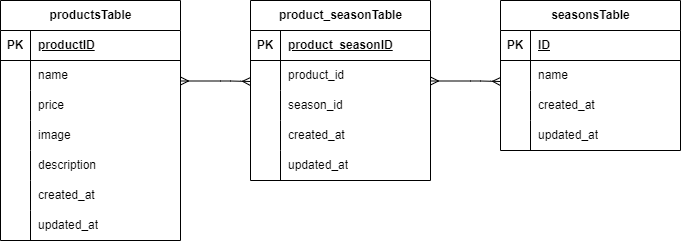

The diagram above was exported from draw.io. Its source (the exported page's mxGraphModel, read from the mxfile embedded in the PNG):
<mxGraphModel dx="1048" dy="563" grid="1" gridSize="10" guides="1" tooltips="1" connect="1" arrows="1" fold="1" page="1" pageScale="1" pageWidth="827" pageHeight="1169" math="0" shadow="0">
  <root>
    <mxCell id="0" />
    <mxCell id="1" parent="0" />
    <mxCell id="2" value="productsTable" style="shape=table;startSize=30;container=1;collapsible=1;childLayout=tableLayout;fixedRows=1;rowLines=0;fontStyle=1;align=center;resizeLast=1;html=1;" vertex="1" parent="1">
      <mxGeometry x="100" y="120" width="180" height="240" as="geometry" />
    </mxCell>
    <mxCell id="3" value="" style="shape=tableRow;horizontal=0;startSize=0;swimlaneHead=0;swimlaneBody=0;fillColor=none;collapsible=0;dropTarget=0;points=[[0,0.5],[1,0.5]];portConstraint=eastwest;top=0;left=0;right=0;bottom=1;" vertex="1" parent="2">
      <mxGeometry y="30" width="180" height="30" as="geometry" />
    </mxCell>
    <mxCell id="4" value="PK" style="shape=partialRectangle;connectable=0;fillColor=none;top=0;left=0;bottom=0;right=0;fontStyle=1;overflow=hidden;whiteSpace=wrap;html=1;" vertex="1" parent="3">
      <mxGeometry width="30" height="30" as="geometry">
        <mxRectangle width="30" height="30" as="alternateBounds" />
      </mxGeometry>
    </mxCell>
    <mxCell id="5" value="productID" style="shape=partialRectangle;connectable=0;fillColor=none;top=0;left=0;bottom=0;right=0;align=left;spacingLeft=6;fontStyle=5;overflow=hidden;whiteSpace=wrap;html=1;" vertex="1" parent="3">
      <mxGeometry x="30" width="150" height="30" as="geometry">
        <mxRectangle width="150" height="30" as="alternateBounds" />
      </mxGeometry>
    </mxCell>
    <mxCell id="6" value="" style="shape=tableRow;horizontal=0;startSize=0;swimlaneHead=0;swimlaneBody=0;fillColor=none;collapsible=0;dropTarget=0;points=[[0,0.5],[1,0.5]];portConstraint=eastwest;top=0;left=0;right=0;bottom=0;" vertex="1" parent="2">
      <mxGeometry y="60" width="180" height="30" as="geometry" />
    </mxCell>
    <mxCell id="7" value="" style="shape=partialRectangle;connectable=0;fillColor=none;top=0;left=0;bottom=0;right=0;editable=1;overflow=hidden;whiteSpace=wrap;html=1;" vertex="1" parent="6">
      <mxGeometry width="30" height="30" as="geometry">
        <mxRectangle width="30" height="30" as="alternateBounds" />
      </mxGeometry>
    </mxCell>
    <mxCell id="8" value="name" style="shape=partialRectangle;connectable=0;fillColor=none;top=0;left=0;bottom=0;right=0;align=left;spacingLeft=6;overflow=hidden;whiteSpace=wrap;html=1;" vertex="1" parent="6">
      <mxGeometry x="30" width="150" height="30" as="geometry">
        <mxRectangle width="150" height="30" as="alternateBounds" />
      </mxGeometry>
    </mxCell>
    <mxCell id="9" value="" style="shape=tableRow;horizontal=0;startSize=0;swimlaneHead=0;swimlaneBody=0;fillColor=none;collapsible=0;dropTarget=0;points=[[0,0.5],[1,0.5]];portConstraint=eastwest;top=0;left=0;right=0;bottom=0;" vertex="1" parent="2">
      <mxGeometry y="90" width="180" height="30" as="geometry" />
    </mxCell>
    <mxCell id="10" value="" style="shape=partialRectangle;connectable=0;fillColor=none;top=0;left=0;bottom=0;right=0;editable=1;overflow=hidden;whiteSpace=wrap;html=1;" vertex="1" parent="9">
      <mxGeometry width="30" height="30" as="geometry">
        <mxRectangle width="30" height="30" as="alternateBounds" />
      </mxGeometry>
    </mxCell>
    <mxCell id="11" value="price" style="shape=partialRectangle;connectable=0;fillColor=none;top=0;left=0;bottom=0;right=0;align=left;spacingLeft=6;overflow=hidden;whiteSpace=wrap;html=1;" vertex="1" parent="9">
      <mxGeometry x="30" width="150" height="30" as="geometry">
        <mxRectangle width="150" height="30" as="alternateBounds" />
      </mxGeometry>
    </mxCell>
    <mxCell id="12" value="" style="shape=tableRow;horizontal=0;startSize=0;swimlaneHead=0;swimlaneBody=0;fillColor=none;collapsible=0;dropTarget=0;points=[[0,0.5],[1,0.5]];portConstraint=eastwest;top=0;left=0;right=0;bottom=0;" vertex="1" parent="2">
      <mxGeometry y="120" width="180" height="30" as="geometry" />
    </mxCell>
    <mxCell id="13" value="" style="shape=partialRectangle;connectable=0;fillColor=none;top=0;left=0;bottom=0;right=0;editable=1;overflow=hidden;whiteSpace=wrap;html=1;" vertex="1" parent="12">
      <mxGeometry width="30" height="30" as="geometry">
        <mxRectangle width="30" height="30" as="alternateBounds" />
      </mxGeometry>
    </mxCell>
    <mxCell id="14" value="image" style="shape=partialRectangle;connectable=0;fillColor=none;top=0;left=0;bottom=0;right=0;align=left;spacingLeft=6;overflow=hidden;whiteSpace=wrap;html=1;" vertex="1" parent="12">
      <mxGeometry x="30" width="150" height="30" as="geometry">
        <mxRectangle width="150" height="30" as="alternateBounds" />
      </mxGeometry>
    </mxCell>
    <mxCell id="41" style="shape=tableRow;horizontal=0;startSize=0;swimlaneHead=0;swimlaneBody=0;fillColor=none;collapsible=0;dropTarget=0;points=[[0,0.5],[1,0.5]];portConstraint=eastwest;top=0;left=0;right=0;bottom=0;" vertex="1" parent="2">
      <mxGeometry y="150" width="180" height="30" as="geometry" />
    </mxCell>
    <mxCell id="42" style="shape=partialRectangle;connectable=0;fillColor=none;top=0;left=0;bottom=0;right=0;editable=1;overflow=hidden;whiteSpace=wrap;html=1;" vertex="1" parent="41">
      <mxGeometry width="30" height="30" as="geometry">
        <mxRectangle width="30" height="30" as="alternateBounds" />
      </mxGeometry>
    </mxCell>
    <mxCell id="43" value="description" style="shape=partialRectangle;connectable=0;fillColor=none;top=0;left=0;bottom=0;right=0;align=left;spacingLeft=6;overflow=hidden;whiteSpace=wrap;html=1;" vertex="1" parent="41">
      <mxGeometry x="30" width="150" height="30" as="geometry">
        <mxRectangle width="150" height="30" as="alternateBounds" />
      </mxGeometry>
    </mxCell>
    <mxCell id="44" style="shape=tableRow;horizontal=0;startSize=0;swimlaneHead=0;swimlaneBody=0;fillColor=none;collapsible=0;dropTarget=0;points=[[0,0.5],[1,0.5]];portConstraint=eastwest;top=0;left=0;right=0;bottom=0;" vertex="1" parent="2">
      <mxGeometry y="180" width="180" height="30" as="geometry" />
    </mxCell>
    <mxCell id="45" style="shape=partialRectangle;connectable=0;fillColor=none;top=0;left=0;bottom=0;right=0;editable=1;overflow=hidden;whiteSpace=wrap;html=1;" vertex="1" parent="44">
      <mxGeometry width="30" height="30" as="geometry">
        <mxRectangle width="30" height="30" as="alternateBounds" />
      </mxGeometry>
    </mxCell>
    <mxCell id="46" value="created_at" style="shape=partialRectangle;connectable=0;fillColor=none;top=0;left=0;bottom=0;right=0;align=left;spacingLeft=6;overflow=hidden;whiteSpace=wrap;html=1;" vertex="1" parent="44">
      <mxGeometry x="30" width="150" height="30" as="geometry">
        <mxRectangle width="150" height="30" as="alternateBounds" />
      </mxGeometry>
    </mxCell>
    <mxCell id="47" style="shape=tableRow;horizontal=0;startSize=0;swimlaneHead=0;swimlaneBody=0;fillColor=none;collapsible=0;dropTarget=0;points=[[0,0.5],[1,0.5]];portConstraint=eastwest;top=0;left=0;right=0;bottom=0;" vertex="1" parent="2">
      <mxGeometry y="210" width="180" height="30" as="geometry" />
    </mxCell>
    <mxCell id="48" style="shape=partialRectangle;connectable=0;fillColor=none;top=0;left=0;bottom=0;right=0;editable=1;overflow=hidden;whiteSpace=wrap;html=1;" vertex="1" parent="47">
      <mxGeometry width="30" height="30" as="geometry">
        <mxRectangle width="30" height="30" as="alternateBounds" />
      </mxGeometry>
    </mxCell>
    <mxCell id="49" value="updated_at" style="shape=partialRectangle;connectable=0;fillColor=none;top=0;left=0;bottom=0;right=0;align=left;spacingLeft=6;overflow=hidden;whiteSpace=wrap;html=1;" vertex="1" parent="47">
      <mxGeometry x="30" width="150" height="30" as="geometry">
        <mxRectangle width="150" height="30" as="alternateBounds" />
      </mxGeometry>
    </mxCell>
    <mxCell id="15" value="seasonsTable" style="shape=table;startSize=30;container=1;collapsible=1;childLayout=tableLayout;fixedRows=1;rowLines=0;fontStyle=1;align=center;resizeLast=1;html=1;" vertex="1" parent="1">
      <mxGeometry x="600" y="120" width="180" height="150" as="geometry" />
    </mxCell>
    <mxCell id="16" value="" style="shape=tableRow;horizontal=0;startSize=0;swimlaneHead=0;swimlaneBody=0;fillColor=none;collapsible=0;dropTarget=0;points=[[0,0.5],[1,0.5]];portConstraint=eastwest;top=0;left=0;right=0;bottom=1;" vertex="1" parent="15">
      <mxGeometry y="30" width="180" height="30" as="geometry" />
    </mxCell>
    <mxCell id="17" value="PK" style="shape=partialRectangle;connectable=0;fillColor=none;top=0;left=0;bottom=0;right=0;fontStyle=1;overflow=hidden;whiteSpace=wrap;html=1;" vertex="1" parent="16">
      <mxGeometry width="30" height="30" as="geometry">
        <mxRectangle width="30" height="30" as="alternateBounds" />
      </mxGeometry>
    </mxCell>
    <mxCell id="18" value="ID" style="shape=partialRectangle;connectable=0;fillColor=none;top=0;left=0;bottom=0;right=0;align=left;spacingLeft=6;fontStyle=5;overflow=hidden;whiteSpace=wrap;html=1;" vertex="1" parent="16">
      <mxGeometry x="30" width="150" height="30" as="geometry">
        <mxRectangle width="150" height="30" as="alternateBounds" />
      </mxGeometry>
    </mxCell>
    <mxCell id="19" value="" style="shape=tableRow;horizontal=0;startSize=0;swimlaneHead=0;swimlaneBody=0;fillColor=none;collapsible=0;dropTarget=0;points=[[0,0.5],[1,0.5]];portConstraint=eastwest;top=0;left=0;right=0;bottom=0;" vertex="1" parent="15">
      <mxGeometry y="60" width="180" height="30" as="geometry" />
    </mxCell>
    <mxCell id="20" value="" style="shape=partialRectangle;connectable=0;fillColor=none;top=0;left=0;bottom=0;right=0;editable=1;overflow=hidden;whiteSpace=wrap;html=1;" vertex="1" parent="19">
      <mxGeometry width="30" height="30" as="geometry">
        <mxRectangle width="30" height="30" as="alternateBounds" />
      </mxGeometry>
    </mxCell>
    <mxCell id="21" value="name" style="shape=partialRectangle;connectable=0;fillColor=none;top=0;left=0;bottom=0;right=0;align=left;spacingLeft=6;overflow=hidden;whiteSpace=wrap;html=1;" vertex="1" parent="19">
      <mxGeometry x="30" width="150" height="30" as="geometry">
        <mxRectangle width="150" height="30" as="alternateBounds" />
      </mxGeometry>
    </mxCell>
    <mxCell id="22" value="" style="shape=tableRow;horizontal=0;startSize=0;swimlaneHead=0;swimlaneBody=0;fillColor=none;collapsible=0;dropTarget=0;points=[[0,0.5],[1,0.5]];portConstraint=eastwest;top=0;left=0;right=0;bottom=0;" vertex="1" parent="15">
      <mxGeometry y="90" width="180" height="30" as="geometry" />
    </mxCell>
    <mxCell id="23" value="" style="shape=partialRectangle;connectable=0;fillColor=none;top=0;left=0;bottom=0;right=0;editable=1;overflow=hidden;whiteSpace=wrap;html=1;" vertex="1" parent="22">
      <mxGeometry width="30" height="30" as="geometry">
        <mxRectangle width="30" height="30" as="alternateBounds" />
      </mxGeometry>
    </mxCell>
    <mxCell id="24" value="created_at" style="shape=partialRectangle;connectable=0;fillColor=none;top=0;left=0;bottom=0;right=0;align=left;spacingLeft=6;overflow=hidden;whiteSpace=wrap;html=1;" vertex="1" parent="22">
      <mxGeometry x="30" width="150" height="30" as="geometry">
        <mxRectangle width="150" height="30" as="alternateBounds" />
      </mxGeometry>
    </mxCell>
    <mxCell id="25" value="" style="shape=tableRow;horizontal=0;startSize=0;swimlaneHead=0;swimlaneBody=0;fillColor=none;collapsible=0;dropTarget=0;points=[[0,0.5],[1,0.5]];portConstraint=eastwest;top=0;left=0;right=0;bottom=0;" vertex="1" parent="15">
      <mxGeometry y="120" width="180" height="30" as="geometry" />
    </mxCell>
    <mxCell id="26" value="" style="shape=partialRectangle;connectable=0;fillColor=none;top=0;left=0;bottom=0;right=0;editable=1;overflow=hidden;whiteSpace=wrap;html=1;" vertex="1" parent="25">
      <mxGeometry width="30" height="30" as="geometry">
        <mxRectangle width="30" height="30" as="alternateBounds" />
      </mxGeometry>
    </mxCell>
    <mxCell id="27" value="updated_at" style="shape=partialRectangle;connectable=0;fillColor=none;top=0;left=0;bottom=0;right=0;align=left;spacingLeft=6;overflow=hidden;whiteSpace=wrap;html=1;" vertex="1" parent="25">
      <mxGeometry x="30" width="150" height="30" as="geometry">
        <mxRectangle width="150" height="30" as="alternateBounds" />
      </mxGeometry>
    </mxCell>
    <mxCell id="28" value="product_seasonTable" style="shape=table;startSize=30;container=1;collapsible=1;childLayout=tableLayout;fixedRows=1;rowLines=0;fontStyle=1;align=center;resizeLast=1;html=1;" vertex="1" parent="1">
      <mxGeometry x="350" y="120" width="180" height="180" as="geometry" />
    </mxCell>
    <mxCell id="29" value="" style="shape=tableRow;horizontal=0;startSize=0;swimlaneHead=0;swimlaneBody=0;fillColor=none;collapsible=0;dropTarget=0;points=[[0,0.5],[1,0.5]];portConstraint=eastwest;top=0;left=0;right=0;bottom=1;" vertex="1" parent="28">
      <mxGeometry y="30" width="180" height="30" as="geometry" />
    </mxCell>
    <mxCell id="30" value="PK" style="shape=partialRectangle;connectable=0;fillColor=none;top=0;left=0;bottom=0;right=0;fontStyle=1;overflow=hidden;whiteSpace=wrap;html=1;" vertex="1" parent="29">
      <mxGeometry width="30" height="30" as="geometry">
        <mxRectangle width="30" height="30" as="alternateBounds" />
      </mxGeometry>
    </mxCell>
    <mxCell id="31" value="product_seasonID" style="shape=partialRectangle;connectable=0;fillColor=none;top=0;left=0;bottom=0;right=0;align=left;spacingLeft=6;fontStyle=5;overflow=hidden;whiteSpace=wrap;html=1;" vertex="1" parent="29">
      <mxGeometry x="30" width="150" height="30" as="geometry">
        <mxRectangle width="150" height="30" as="alternateBounds" />
      </mxGeometry>
    </mxCell>
    <mxCell id="32" value="" style="shape=tableRow;horizontal=0;startSize=0;swimlaneHead=0;swimlaneBody=0;fillColor=none;collapsible=0;dropTarget=0;points=[[0,0.5],[1,0.5]];portConstraint=eastwest;top=0;left=0;right=0;bottom=0;" vertex="1" parent="28">
      <mxGeometry y="60" width="180" height="30" as="geometry" />
    </mxCell>
    <mxCell id="33" value="" style="shape=partialRectangle;connectable=0;fillColor=none;top=0;left=0;bottom=0;right=0;editable=1;overflow=hidden;whiteSpace=wrap;html=1;" vertex="1" parent="32">
      <mxGeometry width="30" height="30" as="geometry">
        <mxRectangle width="30" height="30" as="alternateBounds" />
      </mxGeometry>
    </mxCell>
    <mxCell id="34" value="product_id" style="shape=partialRectangle;connectable=0;fillColor=none;top=0;left=0;bottom=0;right=0;align=left;spacingLeft=6;overflow=hidden;whiteSpace=wrap;html=1;" vertex="1" parent="32">
      <mxGeometry x="30" width="150" height="30" as="geometry">
        <mxRectangle width="150" height="30" as="alternateBounds" />
      </mxGeometry>
    </mxCell>
    <mxCell id="35" value="" style="shape=tableRow;horizontal=0;startSize=0;swimlaneHead=0;swimlaneBody=0;fillColor=none;collapsible=0;dropTarget=0;points=[[0,0.5],[1,0.5]];portConstraint=eastwest;top=0;left=0;right=0;bottom=0;" vertex="1" parent="28">
      <mxGeometry y="90" width="180" height="30" as="geometry" />
    </mxCell>
    <mxCell id="36" value="" style="shape=partialRectangle;connectable=0;fillColor=none;top=0;left=0;bottom=0;right=0;editable=1;overflow=hidden;whiteSpace=wrap;html=1;" vertex="1" parent="35">
      <mxGeometry width="30" height="30" as="geometry">
        <mxRectangle width="30" height="30" as="alternateBounds" />
      </mxGeometry>
    </mxCell>
    <mxCell id="37" value="season_id" style="shape=partialRectangle;connectable=0;fillColor=none;top=0;left=0;bottom=0;right=0;align=left;spacingLeft=6;overflow=hidden;whiteSpace=wrap;html=1;" vertex="1" parent="35">
      <mxGeometry x="30" width="150" height="30" as="geometry">
        <mxRectangle width="150" height="30" as="alternateBounds" />
      </mxGeometry>
    </mxCell>
    <mxCell id="38" value="" style="shape=tableRow;horizontal=0;startSize=0;swimlaneHead=0;swimlaneBody=0;fillColor=none;collapsible=0;dropTarget=0;points=[[0,0.5],[1,0.5]];portConstraint=eastwest;top=0;left=0;right=0;bottom=0;" vertex="1" parent="28">
      <mxGeometry y="120" width="180" height="30" as="geometry" />
    </mxCell>
    <mxCell id="39" value="" style="shape=partialRectangle;connectable=0;fillColor=none;top=0;left=0;bottom=0;right=0;editable=1;overflow=hidden;whiteSpace=wrap;html=1;" vertex="1" parent="38">
      <mxGeometry width="30" height="30" as="geometry">
        <mxRectangle width="30" height="30" as="alternateBounds" />
      </mxGeometry>
    </mxCell>
    <mxCell id="40" value="created_at" style="shape=partialRectangle;connectable=0;fillColor=none;top=0;left=0;bottom=0;right=0;align=left;spacingLeft=6;overflow=hidden;whiteSpace=wrap;html=1;" vertex="1" parent="38">
      <mxGeometry x="30" width="150" height="30" as="geometry">
        <mxRectangle width="150" height="30" as="alternateBounds" />
      </mxGeometry>
    </mxCell>
    <mxCell id="53" style="shape=tableRow;horizontal=0;startSize=0;swimlaneHead=0;swimlaneBody=0;fillColor=none;collapsible=0;dropTarget=0;points=[[0,0.5],[1,0.5]];portConstraint=eastwest;top=0;left=0;right=0;bottom=0;" vertex="1" parent="28">
      <mxGeometry y="150" width="180" height="30" as="geometry" />
    </mxCell>
    <mxCell id="54" style="shape=partialRectangle;connectable=0;fillColor=none;top=0;left=0;bottom=0;right=0;editable=1;overflow=hidden;whiteSpace=wrap;html=1;" vertex="1" parent="53">
      <mxGeometry width="30" height="30" as="geometry">
        <mxRectangle width="30" height="30" as="alternateBounds" />
      </mxGeometry>
    </mxCell>
    <mxCell id="55" value="updated_at" style="shape=partialRectangle;connectable=0;fillColor=none;top=0;left=0;bottom=0;right=0;align=left;spacingLeft=6;overflow=hidden;whiteSpace=wrap;html=1;" vertex="1" parent="53">
      <mxGeometry x="30" width="150" height="30" as="geometry">
        <mxRectangle width="150" height="30" as="alternateBounds" />
      </mxGeometry>
    </mxCell>
    <mxCell id="62" value="" style="fontSize=12;html=1;endArrow=ERmany;startArrow=ERmany;entryX=0;entryY=1;entryDx=0;entryDy=0;entryPerimeter=0;" edge="1" parent="1">
      <mxGeometry width="100" height="100" relative="1" as="geometry">
        <mxPoint x="280" y="200.5" as="sourcePoint" />
        <mxPoint x="350" y="201" as="targetPoint" />
        <Array as="points">
          <mxPoint x="330" y="200.5" />
        </Array>
      </mxGeometry>
    </mxCell>
    <mxCell id="63" value="" style="fontSize=12;html=1;endArrow=ERmany;startArrow=ERmany;entryX=0;entryY=1;entryDx=0;entryDy=0;entryPerimeter=0;" edge="1" parent="1">
      <mxGeometry width="100" height="100" relative="1" as="geometry">
        <mxPoint x="530" y="200.5" as="sourcePoint" />
        <mxPoint x="600" y="201" as="targetPoint" />
        <Array as="points">
          <mxPoint x="580" y="200.5" />
        </Array>
      </mxGeometry>
    </mxCell>
  </root>
</mxGraphModel>